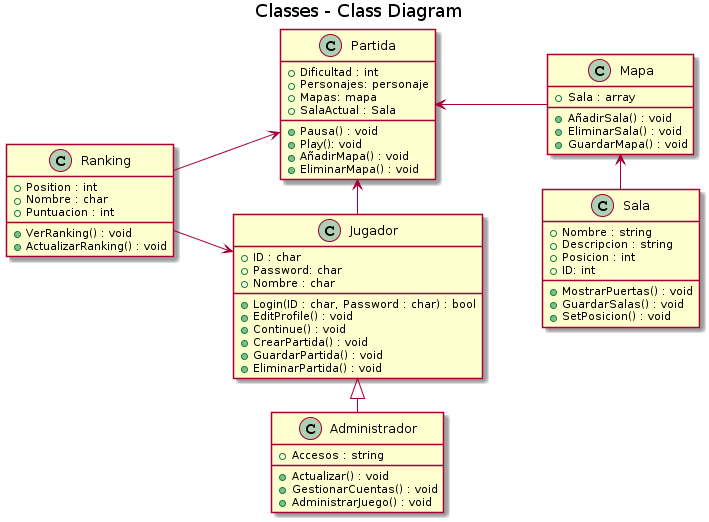

The diagram above was rendered by PlantUML. Its source (embedded in the PNG):
@startuml
title Classes - Class Diagram

class Partida {
  +Dificultad : int
  +Personajes: personaje
  +Mapas: mapa
  +SalaActual : Sala
  +Pausa() : void
  +Play(): void
  +AñadirMapa() : void
  +EliminarMapa() : void
}

Partida <-- Mapa

class Mapa {
    +Sala : array
    +AñadirSala() : void
    +EliminarSala() : void
    +GuardarMapa() : void
}

left to right direction
Mapa <- Sala

class Sala {
    +Nombre : string
    +Descripcion : string
    +Posicion : int
    +ID: int
    +MostrarPuertas() : void
    +GuardarSalas() : void
    +SetPosicion() : void
}

Partida <- Jugador

class Jugador {
    +ID : char
    +Password: char
    +Nombre : char
    +Login(ID : char, Password : char) : bool
    +EditProfile() : void
    +Continue() : void
    +CrearPartida() : void
    +GuardarPartida() : void
    +EliminarPartida() : void
}

Ranking --> Partida
Ranking -> Jugador

class Ranking {
    +Position : int
    +Nombre : char
    +Puntuacion : int
    +VerRanking() : void
    +ActualizarRanking() : void
}

Jugador <|- Administrador

class Administrador {
    +Accesos : string
    +Actualizar() : void
    +GestionarCuentas() : void
    +AdministrarJuego() : void
}
@enduml